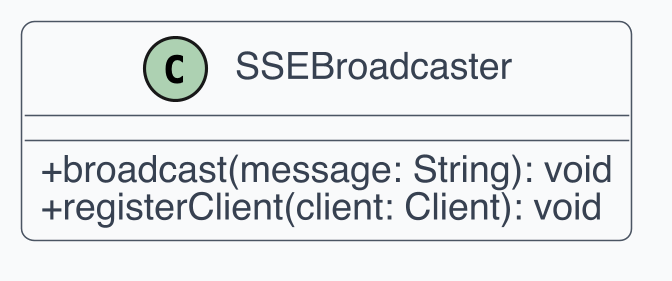

The diagram above was rendered by PlantUML. Its source (embedded in the PNG):
@startuml
skinparam dpi 300
skinparam shadowing false
skinparam backgroundColor White
skinparam defaultFontName Helvetica
skinparam defaultFontSize 12
skinparam ArrowColor #4B5563
skinparam ArrowThickness 1
skinparam roundcorner 8
skinparam class {
  BackgroundColor #F9FAFB
  BorderColor #4B5563
  FontColor #111827
  AttributeFontColor #374151
  StereotypeFontColor #6B7280
}
skinparam classAttributeIconSize 0
class SSEBroadcaster {
  +broadcast(message: String): void
  +registerClient(client: Client): void
}
@enduml